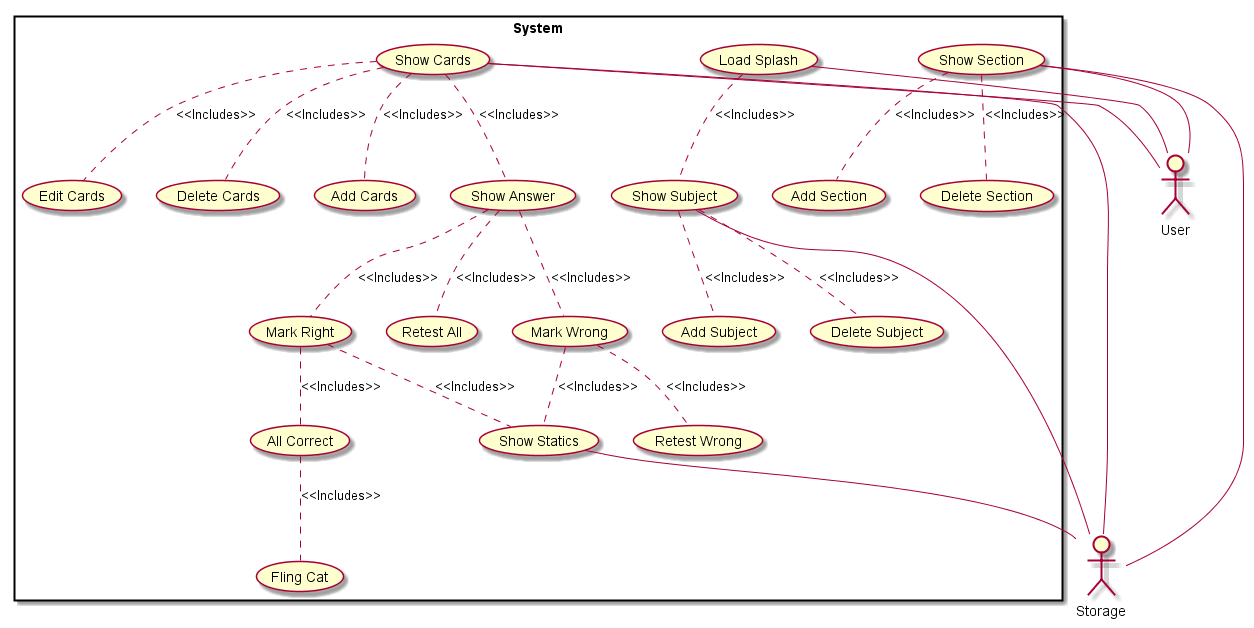

The diagram above was rendered by PlantUML. Its source (embedded in the PNG):
@startuml
Actor User
Actor Storage

rectangle System {
User -- (Load Splash)
(Load Splash) .. (Show Subject) : <<Includes>>
(Show Subject) .. (Add Subject) : <<Includes>>
(Show Subject) .. (Delete Subject) :  <<Includes>>
(Show Subject) -- Storage
(Show Section) -- Storage
(Show Section) -- User
(Show Section) .. (Add Section) : <<Includes>>
(Show Section) .. (Delete Section) : <<Includes>>
(Show Cards) -- Storage
(Show Cards) -- User
(Show Cards) .. (Edit Cards) : <<Includes>>
(Show Cards) .. (Delete Cards) : <<Includes>>
(Show Cards) .. (Add Cards) : <<Includes>>
(Show Cards) .. (Show Answer) : <<Includes>>
(Show Answer) .. (Mark Wrong) : <<Includes>>
(Show Answer) .. (Mark Right) : <<Includes>>
(Mark Wrong) .. (Show Statics) : <<Includes>>
(Mark Right) .. (Show Statics) : <<Includes>>
(Mark Wrong) .. (Retest Wrong) : <<Includes>>
(Mark Right) .. (All Correct) : <<Includes>>
(Show Answer) .. (Retest All) : <<Includes>>
(All Correct) .. (Fling Cat) : <<Includes>>
(Show Statics) -- (Storage)
}



@enduml